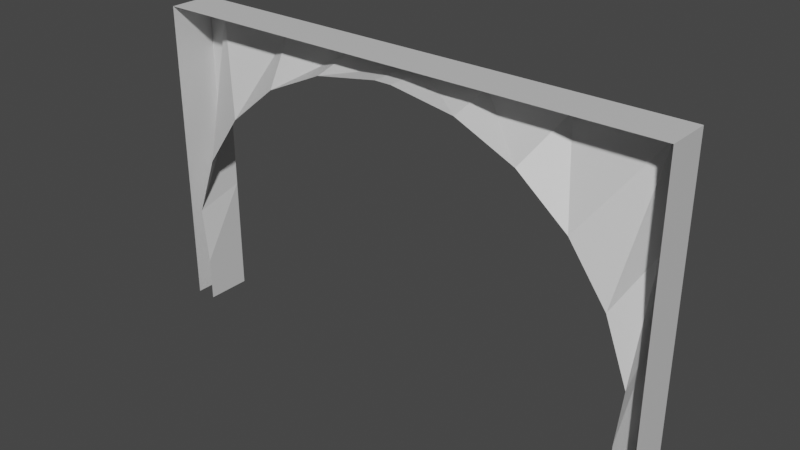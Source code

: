 # Source: tunnel_entrance.blend  (saved by Blender 2.93.20; exported with 4.5.12 LTS)
import bpy
from mathutils import Matrix  # noqa: F401  (used for matrix-valued properties, if any)

bpy.ops.wm.read_factory_settings(use_empty=True)
scene = bpy.context.scene
scene.name = 'Scene'

# ---- collections
col_collection = bpy.data.collections.new('Collection'); scene.collection.children.link(col_collection)

# ---- images (referenced by path relative to the original .blend; pixels are not part of the script)
import os
ASSET_DIR = os.environ.get("B2B_ASSET_DIR", "")  # directory of the original .blend (textures are referenced by path, not embedded)
HERE = os.path.dirname(os.path.abspath(__file__))  # packed textures are extracted next to this script under _unpacked/

def load_image(name, relpath, width, height, colorspace="sRGB"):
    """Load a texture the original file referenced (path relative to the .blend, or extracted next to this script)."""
    p = next((c for c in (os.path.join(HERE, relpath), os.path.join(ASSET_DIR, relpath)) if relpath and os.path.exists(c)), "")
    if p:
        img = bpy.data.images.load(p, check_existing=True)
        img.name = name
    else:  # same state as the original file: an image datablock whose file is absent (Cycles renders it pink)
        img = bpy.data.images.new(name, width, height)
        img.source = "FILE"
        img.filepath = "//" + (relpath or name)
    img.colorspace_settings.name = colorspace
    return img
img_tunnel_entrance = load_image('tunnel_entrance', 'tunnel_entrance.png', 1024, 1024, 'sRGB')

# ---- materials (node trees are filled in below, after node groups)
mat_material_001 = bpy.data.materials.new('Material.001')
mat_material_002 = bpy.data.materials.new('Material.002')
mat_material_003 = bpy.data.materials.new('Material.003')
mat_material = bpy.data.materials.new('Material')

# ---- material node trees
mat_material_001.use_nodes = True; mat_material_001.node_tree.nodes.clear()
_N = mat_material_001.node_tree.nodes; _L = mat_material_001.node_tree.links
n0 = _N.new('ShaderNodeOutputMaterial'); n0.name = 'Material Output'; n0.location = (300, 300)
n1 = _N.new('ShaderNodeBsdfPrincipled'); n1.name = 'Principled BSDF'; n1.location = (10, 300)
n1.distribution = 'GGX'
n1.subsurface_method = 'BURLEY'
n1.inputs[0].default_value = (1.0, 1.0, 1.0, 1.0)
n1.inputs[3].default_value = 1.45
n1.inputs[27].default_value = (0.0, 0.0, 0.0, 1.0)
n1.inputs[28].default_value = 1.0
n2 = _N.new('ShaderNodeTexImage'); n2.name = 'Image Texture'; n2.location = (-4, 597)
n2.image = img_tunnel_entrance
_L.new(n1.outputs[0], n0.inputs[0])
n0.is_active_output = True
mat_material_002.use_nodes = True; mat_material_002.node_tree.nodes.clear()
_N = mat_material_002.node_tree.nodes; _L = mat_material_002.node_tree.links
n0 = _N.new('ShaderNodeOutputMaterial'); n0.name = 'Material Output'; n0.location = (300, 300)
n1 = _N.new('ShaderNodeBsdfPrincipled'); n1.name = 'Principled BSDF'; n1.location = (10, 300)
n1.distribution = 'GGX'
n1.subsurface_method = 'BURLEY'
n1.inputs[0].default_value = (0.0, 0.0, 0.0, 1.0)
n1.inputs[3].default_value = 1.45
n1.inputs[13].default_value = 0.1261
n1.inputs[27].default_value = (0.0, 0.0, 0.0, 1.0)
n1.inputs[28].default_value = 1.0
n2 = _N.new('ShaderNodeTexImage'); n2.name = 'Image Texture'; n2.location = (24, 586)
n2.image = img_tunnel_entrance
_L.new(n1.outputs[0], n0.inputs[0])
n0.is_active_output = True
mat_material_003.use_nodes = True; mat_material_003.node_tree.nodes.clear()
_N = mat_material_003.node_tree.nodes; _L = mat_material_003.node_tree.links
n0 = _N.new('ShaderNodeOutputMaterial'); n0.name = 'Material Output'; n0.location = (300, 300)
n1 = _N.new('ShaderNodeBsdfPrincipled'); n1.name = 'Principled BSDF'; n1.location = (10, 300)
n1.distribution = 'GGX'
n1.subsurface_method = 'BURLEY'
n1.inputs[0].default_value = (0.1193, 0.1193, 0.1193, 1.0)
n1.inputs[3].default_value = 1.45
n1.inputs[27].default_value = (0.0, 0.0, 0.0, 1.0)
n1.inputs[28].default_value = 1.0
n2 = _N.new('ShaderNodeTexImage'); n2.name = 'Image Texture'; n2.location = (20, 595)
n2.image = img_tunnel_entrance
_L.new(n1.outputs[0], n0.inputs[0])
n0.is_active_output = True
mat_material.use_nodes = True; mat_material.node_tree.nodes.clear()
_N = mat_material.node_tree.nodes; _L = mat_material.node_tree.links
n0 = _N.new('ShaderNodeBsdfPrincipled'); n0.name = 'Principled BSDF'; n0.location = (10, 300)
n0.distribution = 'GGX'
n0.subsurface_method = 'BURLEY'
n0.inputs[0].default_value = (0.6514, 0.6514, 0.6514, 1.0)
n0.inputs[3].default_value = 1.45
n0.inputs[27].default_value = (0.0, 0.0, 0.0, 1.0)
n0.inputs[28].default_value = 1.0
n1 = _N.new('ShaderNodeOutputMaterial'); n1.name = 'Material Output'; n1.location = (300, 300)
n2 = _N.new('ShaderNodeTexImage'); n2.name = 'Image Texture'; n2.location = (17, 573)
n2.image = img_tunnel_entrance
_L.new(n0.outputs[0], n1.inputs[0])
n1.is_active_output = True

# ---- world
world_world = bpy.data.worlds.new('World'); scene.world = world_world
world_world.use_nodes = True; world_world.node_tree.nodes.clear()
_N = world_world.node_tree.nodes; _L = world_world.node_tree.links
n0 = _N.new('ShaderNodeOutputWorld'); n0.name = 'World Output'; n0.location = (300, 300)
n1 = _N.new('ShaderNodeBackground'); n1.name = 'Background'; n1.location = (10, 300)
n1.inputs[0].default_value = (0.05088, 0.05088, 0.05088, 1.0)
_L.new(n1.outputs[0], n0.inputs[0])
n0.is_active_output = True
world_world.color = (0.05088, 0.05088, 0.05088)
world_world.use_sun_shadow = False
world_world.sun_shadow_jitter_overblur = 0.0

# ---- meshes
me_plane = bpy.data.meshes.new('Plane')
me_plane.from_pydata([(-8.0, 0.0, 0.009674), (-8.0, 1.5, 0.009674), (-8.196, -2.534e-07, 1.896), (-8.0, 1.5, 2.455), (-7.426, -5.297e-07, 3.952), (-8.0, 1.5, 5.184), (-6.15, -7.698e-07, 5.739), (-8.0, 1.5, 8.407), (-4.455, -9.574e-07, 7.135), (-5.129, 1.5, 8.407), (-2.456, -1.08e-06, 8.045), (-2.456, 1.5, 8.407), (-0.2902, -1.128e-06, 8.407), (-5.129, 1.5, 8.943), (-2.456, -1.073e-06, 8.943), (-0.2902, -1.192e-06, 8.943), (-8.0, -7.153e-07, 8.943), (-5.129, -9.537e-07, 8.943), (-8.0, 1.5, 8.943), (-0.2902, 1.5, 8.943), (-8.697, 1.5, 8.943), (-8.697, -7.153e-07, 8.943), (-2.456, 1.5, 8.943), (-8.697, 0.0, 0.009674), (-8.697, -2.384e-07, 2.455), (-8.697, -4.768e-07, 5.184), (-8.697, -7.153e-07, 8.407), (-8.697, 0.0, -1.466), (-8.697, 1.5, -1.466), (-8.697, 1.5, 8.407), (-8.697, 1.5, 5.184), (-8.697, 1.5, 2.455), (-8.697, 1.5, 0.009674), (-8.0, 1.5, -1.466), (-0.2902, 1.5, 8.407), (-8.0, 0.0, -1.466), (8.0, 0.0, 0.009674), (8.0, 1.5, 0.009674), (8.196, -2.534e-07, 1.896), (8.0, 1.5, 2.455), (7.426, -5.297e-07, 3.952), (8.0, 1.5, 5.184), (6.15, -7.698e-07, 5.739), (8.0, 1.5, 8.407), (4.455, -9.574e-07, 7.135), (5.129, 1.5, 8.407), (2.456, -1.08e-06, 8.045), (2.456, 1.5, 8.407), (0.2902, -1.128e-06, 8.407), (5.129, 1.5, 8.943), (2.456, -1.073e-06, 8.943), (0.2902, -1.192e-06, 8.943), (8.0, -7.153e-07, 8.943), (5.129, -9.537e-07, 8.943), (8.0, 1.5, 8.943), (0.2902, 1.5, 8.943), (8.697, 1.5, 8.943), (8.697, -7.153e-07, 8.943), (2.456, 1.5, 8.943), (8.697, 0.0, 0.009674), (8.697, -2.384e-07, 2.455), (8.697, -4.768e-07, 5.184), (8.697, -7.153e-07, 8.407), (8.697, 0.0, -1.466), (8.697, 1.5, -1.466), (8.697, 1.5, 8.407), (8.697, 1.5, 5.184), (8.697, 1.5, 2.455), (8.697, 1.5, 0.009674), (8.0, 1.5, -1.466), (0.2902, 1.5, 8.407), (8.0, 0.0, -1.466)], [], [(16, 18, 20, 21), (19, 22, 14, 15), (22, 13, 17, 14), (34, 11, 22, 19), (7, 29, 20, 18), (0, 1, 3, 2), (2, 3, 5, 4), (4, 5, 7, 6), (6, 7, 9, 8), (8, 9, 11, 10), (10, 11, 34, 12), (11, 9, 13, 22), (9, 7, 18, 13), (29, 26, 21, 20), (30, 31, 24, 25), (29, 30, 25, 26), (31, 32, 23, 24), (32, 28, 27, 23), (3, 1, 32, 31), (1, 33, 28, 32), (7, 5, 30, 29), (5, 3, 31, 30), (13, 18, 16, 17), (1, 0, 35, 33), (52, 57, 56, 54), (55, 51, 50, 58), (58, 50, 53, 49), (70, 55, 58, 47), (43, 54, 56, 65), (36, 38, 39, 37), (38, 40, 41, 39), (40, 42, 43, 41), (42, 44, 45, 43), (44, 46, 47, 45), (46, 48, 70, 47), (47, 58, 49, 45), (45, 49, 54, 43), (65, 56, 57, 62), (66, 61, 60, 67), (65, 62, 61, 66), (67, 60, 59, 68), (68, 59, 63, 64), (39, 67, 68, 37), (37, 68, 64, 69), (43, 65, 66, 41), (41, 66, 67, 39), (49, 53, 52, 54), (37, 69, 71, 36), (19, 15, 51, 55), (34, 19, 55, 70), (34, 70, 48, 12)])
me_plane.polygons.foreach_set('material_index', [3, 3, 3, 3, 3, 3, 3, 3, 3, 3, 3, 3, 3, 3, 3, 3, 3, 3, 3, 3, 3, 3, 3, 3, 3, 3, 3, 3, 3, 3, 3, 3, 3, 3, 3, 3, 3, 3, 3, 3, 3, 3, 3, 3, 3, 3, 3, 3, 3, 3, 3])
_uv = me_plane.uv_layers.new(name='UVMap')
_uv.uv.foreach_set('vector', [0.999, 0.2212, 0.999, 0.1121, 0.9454, 0.1121, 0.9454, 0.2212, 0.001001, 0.6657, 0.2212, 0.6657, 0.2212, 0.5566, 0.001001, 0.5566, 0.6657, 0.2212, 0.6657, 0.001001, 0.5566, 0.001001, 0.5566, 0.2212, 0.6677, 0.9434, 0.8879, 0.9434, 0.8879, 0.8899, 0.6677, 0.8899, 0.999, 0.4454, 0.9454, 0.4454, 0.9454, 0.499, 0.999, 0.499, 0.5546, 0.001001, 0.4454, 0.001001, 0.4454, 0.2212, 0.5546, 0.2212, 0.4434, 0.5546, 0.4434, 0.4454, 0.2232, 0.4454, 0.2232, 0.5546, 0.4434, 0.2232, 0.2232, 0.2232, 0.2232, 0.4434, 0.4434, 0.4434, 0.4434, 0.001001, 0.2232, 0.001001, 0.2232, 0.2212, 0.4434, 0.2212, 0.7768, 0.001001, 0.6677, 0.001001, 0.6677, 0.2212, 0.7768, 0.2212, 0.4434, 0.6657, 0.4434, 0.5566, 0.2232, 0.5566, 0.2232, 0.6657, 0.9434, 0.6657, 0.9434, 0.4454, 0.8899, 0.4454, 0.8899, 0.6657, 0.4454, 0.9434, 0.6657, 0.9434, 0.6657, 0.8899, 0.4454, 0.8899, 0.9434, 0.7768, 0.9434, 0.6677, 0.8899, 0.6677, 0.8899, 0.7768, 0.2232, 0.7768, 0.4434, 0.7768, 0.4434, 0.6677, 0.2232, 0.6677, 0.6657, 0.6657, 0.6657, 0.4454, 0.5566, 0.4454, 0.5566, 0.6657, 0.4454, 0.7768, 0.6657, 0.7768, 0.6657, 0.6677, 0.4454, 0.6677, 0.8879, 0.7788, 0.7788, 0.7788, 0.7788, 0.8879, 0.8879, 0.8879, 0.8879, 0.6657, 0.8879, 0.4454, 0.8343, 0.4454, 0.8343, 0.6657, 0.1121, 0.999, 0.2212, 0.999, 0.2212, 0.9454, 0.1121, 0.9454, 0.8879, 0.4434, 0.8879, 0.2232, 0.8343, 0.2232, 0.8343, 0.4434, 0.6677, 0.7768, 0.8879, 0.7768, 0.8879, 0.7232, 0.6677, 0.7232, 0.8879, 0.2212, 0.8879, 0.001001, 0.7788, 0.001001, 0.7788, 0.2212, 0.999, 0.001001, 0.8899, 0.001001, 0.8899, 0.1101, 0.999, 0.1101, 0.3323, 0.999, 0.3323, 0.9454, 0.2232, 0.9454, 0.2232, 0.999, 0.7768, 0.2232, 0.6677, 0.2232, 0.6677, 0.4434, 0.7768, 0.4434, 0.4434, 0.8879, 0.4434, 0.7788, 0.2232, 0.7788, 0.2232, 0.8879, 0.8323, 0.4454, 0.7788, 0.4454, 0.7788, 0.6657, 0.8323, 0.6657, 0.499, 0.9454, 0.4454, 0.9454, 0.4454, 0.999, 0.499, 0.999, 0.001001, 0.8879, 0.2212, 0.8879, 0.2212, 0.7788, 0.001001, 0.7788, 0.7768, 0.6657, 0.7768, 0.4454, 0.6677, 0.4454, 0.6677, 0.6657, 0.2212, 0.001001, 0.001001, 0.001001, 0.001001, 0.2212, 0.2212, 0.2212, 0.2212, 0.2232, 0.001001, 0.2232, 0.001001, 0.4434, 0.2212, 0.4434, 0.001001, 0.7768, 0.2212, 0.7768, 0.2212, 0.6677, 0.001001, 0.6677, 0.5546, 0.6657, 0.5546, 0.4454, 0.4454, 0.4454, 0.4454, 0.6657, 0.8879, 0.7212, 0.8879, 0.6677, 0.6677, 0.6677, 0.6677, 0.7212, 0.9434, 0.1121, 0.8899, 0.1121, 0.8899, 0.3323, 0.9434, 0.3323, 0.1101, 0.999, 0.1101, 0.9454, 0.001001, 0.9454, 0.001001, 0.999, 0.6657, 0.2232, 0.5566, 0.2232, 0.5566, 0.4434, 0.6657, 0.4434, 0.2212, 0.5546, 0.2212, 0.4454, 0.001001, 0.4454, 0.001001, 0.5546, 0.5546, 0.2232, 0.4454, 0.2232, 0.4454, 0.4434, 0.5546, 0.4434, 0.999, 0.3343, 0.8899, 0.3343, 0.8899, 0.4434, 0.999, 0.4434, 0.4434, 0.9434, 0.4434, 0.8899, 0.2232, 0.8899, 0.2232, 0.9434, 0.9434, 0.7788, 0.8899, 0.7788, 0.8899, 0.8879, 0.9434, 0.8879, 0.2212, 0.9434, 0.2212, 0.8899, 0.001001, 0.8899, 0.001001, 0.9434, 0.8323, 0.2232, 0.7788, 0.2232, 0.7788, 0.4434, 0.8323, 0.4434, 0.6657, 0.8879, 0.6657, 0.7788, 0.4454, 0.7788, 0.4454, 0.8879, 0.7768, 0.7788, 0.6677, 0.7788, 0.6677, 0.8879, 0.7768, 0.8879, 0.999, 0.3323, 0.999, 0.2232, 0.9454, 0.2232, 0.9454, 0.3323, 0.9434, 0.8899, 0.8899, 0.8899, 0.8899, 0.9434, 0.9434, 0.9434, 0.4434, 0.999, 0.4434, 0.9454, 0.3343, 0.9454, 0.3343, 0.999])
me_plane.materials.append(mat_material_001)
me_plane.materials.append(mat_material_002)
me_plane.materials.append(mat_material_003)
me_plane.materials.append(mat_material)
me_plane.use_remesh_preserve_volume = False
me_plane.use_remesh_preserve_attributes = False
me_plane.use_mirror_vertex_groups = False
me_plane.update()

# ---- objects
ob_plane = bpy.data.objects.new('Plane', me_plane)

# ---- transforms, parenting, visibility, modifiers, constraints
ob_plane.location = (0.0, 0.0, 0.0)
ob_plane.lineart.crease_threshold = 0.0

# ---- collection membership
col_collection.objects.link(ob_plane)

# ---- scene / render settings (as saved in the file)
scene.frame_start = 1; scene.frame_end = 10000; scene.frame_set(0)
scene.render.engine = 'CYCLES'
scene.render.image_settings.file_format = 'FFMPEG'
scene.render.image_settings.color_mode = 'RGB'
scene.render.image_settings.compression = 0
scene.render.fps = 3
scene.render.fps_base = 0.1
scene.cycles.use_denoising = False
scene.cycles.samples = 128
scene.cycles.sampling_pattern = 'TABULATED_SOBOL'
scene.cycles.use_adaptive_sampling = False
scene.cycles.use_light_tree = False
scene.view_settings.look = 'High Contrast'
scene.view_settings.view_transform = 'Filmic'
bpy.context.view_layer.update()

# ---- added for rendering (the .blend has no active camera and no usable light): camera, sun
cam_auto = bpy.data.cameras.new('AutoCamera')
cam_auto.lens = 50.0
cam_auto.sensor_width = 36.0
cam_auto.clip_end = 1000.0
ob_auto_camera = bpy.data.objects.new('AutoCamera', cam_auto)
scene.collection.objects.link(ob_auto_camera)
ob_auto_camera.location = (18.8058, -21.817, 18.7831)
ob_auto_camera.rotation_euler = (1.09748, -7.21219e-08, 0.694738)
scene.camera = ob_auto_camera
light_auto_sun = bpy.data.lights.new('AutoSun', 'SUN')
light_auto_sun.energy = 3.0
light_auto_sun.angle = 0.0523599
ob_auto_sun = bpy.data.objects.new('AutoSun', light_auto_sun)
scene.collection.objects.link(ob_auto_sun)
ob_auto_sun.rotation_euler = (0.872665, 0.174533, 0.523599)
bpy.context.view_layer.update()
